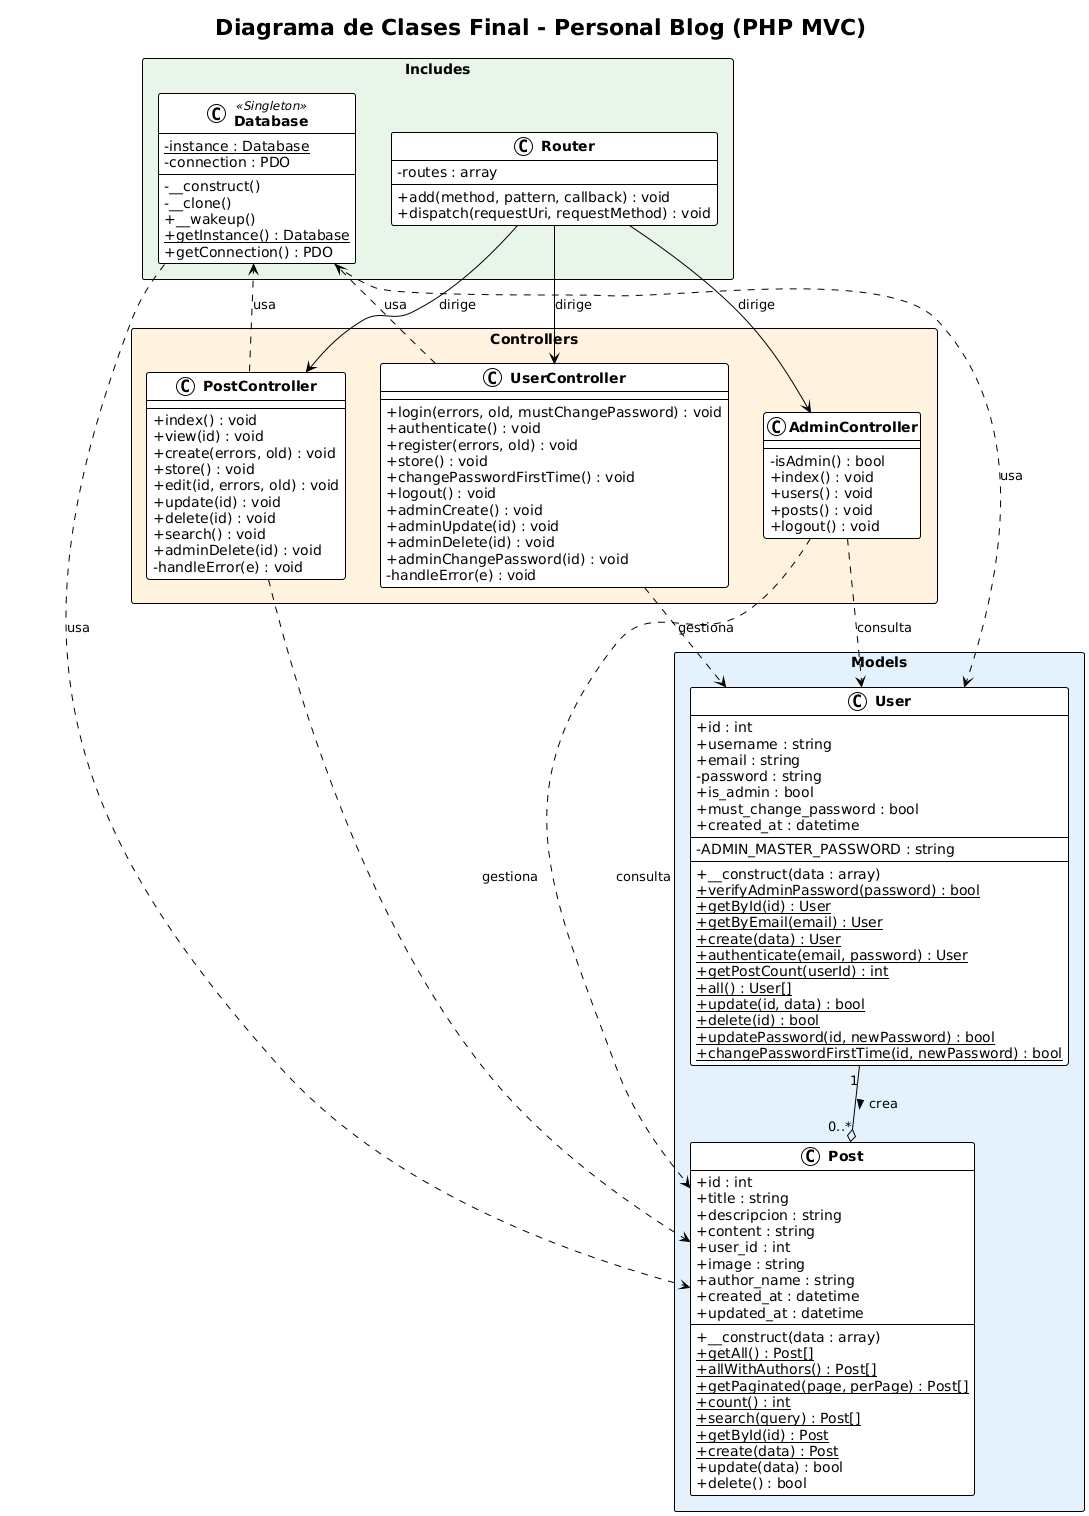

The diagram above was rendered by PlantUML. Its source (embedded in the PNG):
@startuml
!theme plain
skinparam classAttributeIconSize 0
skinparam classFontStyle bold
skinparam packageStyle rectangle

title Diagrama de Clases Final - Personal Blog (PHP MVC)

package "Includes" #E8F5E9 {
    class Database <<Singleton>> {
        {static} - instance : Database
        - connection : PDO
        --
        - __construct()
        - __clone()
        + __wakeup()
        {static} + getInstance() : Database
        + getConnection() : PDO
    }

    class Router {
        - routes : array
        --
        + add(method, pattern, callback) : void
        + dispatch(requestUri, requestMethod) : void
    }
}

package "Models" #E3F2FD {
    class User {
        + id : int
        + username : string
        + email : string
        - password : string
        + is_admin : bool
        + must_change_password : bool
        + created_at : datetime
        --
        - ADMIN_MASTER_PASSWORD : string
        --
        + __construct(data : array)
        {static} + verifyAdminPassword(password) : bool
        {static} + getById(id) : User
        {static} + getByEmail(email) : User
        {static} + create(data) : User
        {static} + authenticate(email, password) : User
        {static} + getPostCount(userId) : int
        {static} + all() : User[]
        {static} + update(id, data) : bool
        {static} + delete(id) : bool
        {static} + updatePassword(id, newPassword) : bool
        {static} + changePasswordFirstTime(id, newPassword) : bool
    }

    class Post {
        + id : int
        + title : string
        + descripcion : string
        + content : string
        + user_id : int
        + image : string
        + author_name : string
        + created_at : datetime
        + updated_at : datetime
        --
        + __construct(data : array)
        {static} + getAll() : Post[]
        {static} + allWithAuthors() : Post[]
        {static} + getPaginated(page, perPage) : Post[]
        {static} + count() : int
        {static} + search(query) : Post[]
        {static} + getById(id) : Post
        {static} + create(data) : Post
        + update(data) : bool
        + delete() : bool
    }
}

package "Controllers" #FFF3E0 {
    class PostController {
        + index() : void
        + view(id) : void
        + create(errors, old) : void
        + store() : void
        + edit(id, errors, old) : void
        + update(id) : void
        + delete(id) : void
        + search() : void
        + adminDelete(id) : void
        - handleError(e) : void
    }

    class UserController {
        + login(errors, old, mustChangePassword) : void
        + authenticate() : void
        + register(errors, old) : void
        + store() : void
        + changePasswordFirstTime() : void
        + logout() : void
        + adminCreate() : void
        + adminUpdate(id) : void
        + adminDelete(id) : void
        + adminChangePassword(id) : void
        - handleError(e) : void
    }

    class AdminController {
        - isAdmin() : bool
        + index() : void
        + users() : void
        + posts() : void
        + logout() : void
    }
}

' Relaciones
Database ..> User : usa
Database ..> Post : usa

User "1" --o "0..*" Post : crea >

PostController ..> Post : gestiona
PostController ..> Database : usa
UserController ..> User : gestiona
UserController ..> Database : usa
AdminController ..> User : consulta
AdminController ..> Post : consulta

Router --> PostController : dirige
Router --> UserController : dirige
Router --> AdminController : dirige
@enduml